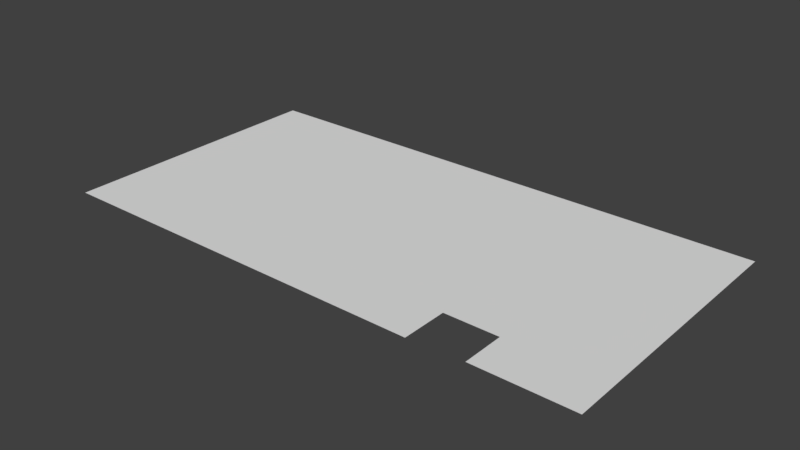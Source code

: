 # Source: nukemiti.blend  (saved by Blender 2.79.0; exported with 4.5.12 LTS)
import bpy
from mathutils import Matrix  # noqa: F401  (used for matrix-valued properties, if any)

bpy.ops.wm.read_factory_settings(use_empty=True)
scene = bpy.context.scene
scene.name = 'Scene'

# ---- collections
col_collection_1 = bpy.data.collections.new('Collection 1'); scene.collection.children.link(col_collection_1)

# ---- world
world_world = bpy.data.worlds.new('World'); scene.world = world_world
world_world.color = (0.05088, 0.05088, 0.05088)
world_world.use_sun_shadow = False
world_world.sun_shadow_jitter_overblur = 0.0
world_world.cycles.sampling_method = 'MANUAL'

# ---- meshes
me_plane = bpy.data.meshes.new('Plane')
me_plane.from_pydata([(-2.83, -1.463, 0.0), (-0.01268, -1.463, 0.0), (-2.83, 1.354, 0.0), (-0.01268, 1.354, 0.0), (1.146, -1.463, 0.0), (1.146, 1.354, 0.0), (-2.83, -0.9968, 0.0), (-0.01268, -0.9968, 0.0), (1.146, -0.9968, 0.0), (2.676, 1.354, 0.0), (2.676, -0.9968, 0.0), (1.69, 1.354, 0.0), (1.69, -0.9968, 0.0), (2.676, -0.9968, 0.0), (1.69, -0.9968, 0.0), (2.676, -1.43, 0.0), (1.69, -1.43, 0.0)], [], [(6, 7, 3, 2), (7, 1, 4, 8), (3, 7, 8, 5), (0, 1, 7, 6), (11, 12, 10, 9), (5, 8, 12, 11), (10, 12, 14, 13), (13, 14, 16, 15)])
me_plane.use_remesh_preserve_volume = False
me_plane.use_remesh_preserve_attributes = False
me_plane.use_mirror_vertex_groups = False
me_plane.update()

# ---- objects
ob_plane = bpy.data.objects.new('Plane', me_plane)

# ---- transforms, parenting, visibility, modifiers, constraints
ob_plane.location = (-0.005275, -0.007913, 0.0)
ob_plane.lineart.crease_threshold = 0.0

# ---- collection membership
col_collection_1.objects.link(ob_plane)

# ---- scene / render settings (as saved in the file)
scene.frame_start = 1; scene.frame_end = 250; scene.frame_set(1)
scene.render.engine = 'BLENDER_EEVEE_NEXT'
scene.render.resolution_percentage = 50
scene.render.dither_intensity = 0.0
scene.cycles.use_denoising = False
scene.cycles.samples = 128
scene.cycles.sampling_pattern = 'TABULATED_SOBOL'
scene.cycles.use_adaptive_sampling = False
scene.cycles.use_light_tree = False
scene.cycles.blur_glossy = 0.0
scene.cycles.sample_clamp_indirect = 0.0
scene.view_settings.view_transform = 'Standard'
bpy.context.view_layer.update()

# ---- added for rendering (the .blend has no active camera and no usable light): camera, sun
cam_auto = bpy.data.cameras.new('AutoCamera')
cam_auto.lens = 50.0
cam_auto.sensor_width = 36.0
cam_auto.clip_end = 1000.0
ob_auto_camera = bpy.data.objects.new('AutoCamera', cam_auto)
scene.collection.objects.link(ob_auto_camera)
ob_auto_camera.location = (5.64067, -6.92995, 4.57827)
ob_auto_camera.rotation_euler = (1.09748, -7.21219e-08, 0.694738)
scene.camera = ob_auto_camera
light_auto_sun = bpy.data.lights.new('AutoSun', 'SUN')
light_auto_sun.energy = 3.0
light_auto_sun.angle = 0.0523599
ob_auto_sun = bpy.data.objects.new('AutoSun', light_auto_sun)
scene.collection.objects.link(ob_auto_sun)
ob_auto_sun.rotation_euler = (0.872665, 0.174533, 0.523599)
bpy.context.view_layer.update()
